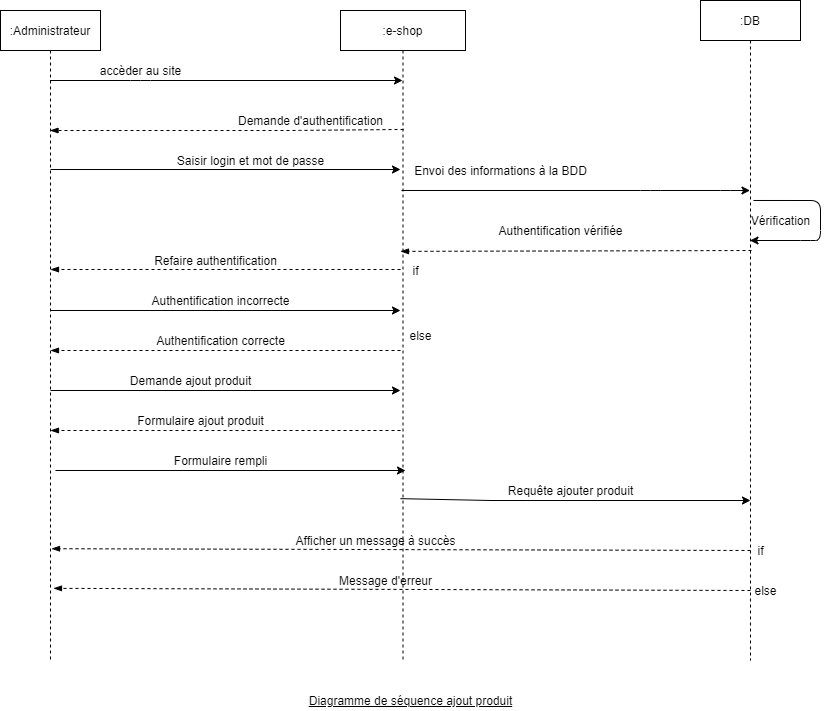

The diagram above was exported from draw.io. Its source (the exported page's mxGraphModel, read from the mxfile embedded in the PNG):
<mxGraphModel dx="1422" dy="705" grid="1" gridSize="10" guides="1" tooltips="1" connect="1" arrows="1" fold="1" page="1" pageScale="1" pageWidth="850" pageHeight="1100" math="0" shadow="0">
  <root>
    <mxCell id="0" />
    <mxCell id="1" parent="0" />
    <mxCell id="3nuBFxr9cyL0pnOWT2aG-1" value=":Administrateur" style="shape=umlLifeline;perimeter=lifelinePerimeter;container=1;collapsible=0;recursiveResize=0;rounded=0;shadow=0;strokeWidth=1;" parent="1" vertex="1">
      <mxGeometry x="30" y="80" width="100" height="650" as="geometry" />
    </mxCell>
    <mxCell id="HPemXVLmEF8Vh4gb6zKd-1" value=":DB" style="shape=umlLifeline;perimeter=lifelinePerimeter;container=1;collapsible=0;recursiveResize=0;rounded=0;shadow=0;strokeWidth=1;" parent="1" vertex="1">
      <mxGeometry x="730" y="70" width="100" height="660" as="geometry" />
    </mxCell>
    <mxCell id="HPemXVLmEF8Vh4gb6zKd-5" value=":e-shop" style="shape=umlLifeline;perimeter=lifelinePerimeter;container=1;collapsible=0;recursiveResize=0;rounded=0;shadow=0;strokeWidth=1;" parent="1" vertex="1">
      <mxGeometry x="370" y="80" width="125" height="650" as="geometry" />
    </mxCell>
    <mxCell id="bfTk2mxs0NrBwL4LhYtA-23" value="Afficher un message à succès" style="text;html=1;align=center;verticalAlign=middle;resizable=0;points=[];autosize=1;strokeColor=none;" vertex="1" parent="HPemXVLmEF8Vh4gb6zKd-5">
      <mxGeometry x="-55" y="520" width="180" height="20" as="geometry" />
    </mxCell>
    <mxCell id="HPemXVLmEF8Vh4gb6zKd-22" value="&lt;u&gt;Diagramme de séquence ajout produit&lt;/u&gt;" style="text;html=1;align=center;verticalAlign=middle;resizable=0;points=[];autosize=1;" parent="1" vertex="1">
      <mxGeometry x="330" y="760" width="220" height="20" as="geometry" />
    </mxCell>
    <mxCell id="HPemXVLmEF8Vh4gb6zKd-27" value="" style="endArrow=classic;html=1;" parent="1" source="3nuBFxr9cyL0pnOWT2aG-1" edge="1" target="HPemXVLmEF8Vh4gb6zKd-5">
      <mxGeometry width="50" height="50" relative="1" as="geometry">
        <mxPoint x="210" y="200" as="sourcePoint" />
        <mxPoint x="260" y="150" as="targetPoint" />
        <Array as="points">
          <mxPoint x="170" y="150" />
        </Array>
      </mxGeometry>
    </mxCell>
    <mxCell id="HPemXVLmEF8Vh4gb6zKd-30" value="" style="endArrow=classic;html=1;" parent="1" target="HPemXVLmEF8Vh4gb6zKd-1" edge="1">
      <mxGeometry width="50" height="50" relative="1" as="geometry">
        <mxPoint x="431" y="260" as="sourcePoint" />
        <mxPoint x="620" y="250" as="targetPoint" />
        <Array as="points">
          <mxPoint x="680" y="260" />
          <mxPoint x="760" y="260" />
        </Array>
      </mxGeometry>
    </mxCell>
    <mxCell id="HPemXVLmEF8Vh4gb6zKd-35" value="accèder au site" style="text;html=1;align=center;verticalAlign=middle;resizable=0;points=[];autosize=1;" parent="1" vertex="1">
      <mxGeometry x="120" y="130" width="100" height="20" as="geometry" />
    </mxCell>
    <mxCell id="HPemXVLmEF8Vh4gb6zKd-36" value="Demande d'authentification" style="text;html=1;align=center;verticalAlign=middle;resizable=0;points=[];autosize=1;" parent="1" vertex="1">
      <mxGeometry x="260" y="180" width="160" height="20" as="geometry" />
    </mxCell>
    <mxCell id="HPemXVLmEF8Vh4gb6zKd-37" value="Envoi des informations à la BDD" style="text;html=1;align=center;verticalAlign=middle;resizable=0;points=[];autosize=1;" parent="1" vertex="1">
      <mxGeometry x="435" y="230" width="190" height="20" as="geometry" />
    </mxCell>
    <mxCell id="HPemXVLmEF8Vh4gb6zKd-38" value="Saisir login et mot de passe" style="text;html=1;align=center;verticalAlign=middle;resizable=0;points=[];autosize=1;" parent="1" vertex="1">
      <mxGeometry x="200" y="220" width="160" height="20" as="geometry" />
    </mxCell>
    <mxCell id="bfTk2mxs0NrBwL4LhYtA-1" value="" style="endArrow=blockThin;dashed=1;html=1;endFill=1;exitX=0.504;exitY=0.183;exitDx=0;exitDy=0;exitPerimeter=0;" edge="1" parent="1" source="HPemXVLmEF8Vh4gb6zKd-5" target="3nuBFxr9cyL0pnOWT2aG-1">
      <mxGeometry width="50" height="50" relative="1" as="geometry">
        <mxPoint x="420" y="200" as="sourcePoint" />
        <mxPoint x="450" y="340" as="targetPoint" />
        <Array as="points">
          <mxPoint x="320" y="200" />
          <mxPoint x="240" y="200" />
        </Array>
      </mxGeometry>
    </mxCell>
    <mxCell id="bfTk2mxs0NrBwL4LhYtA-2" value="" style="endArrow=classic;html=1;exitX=0.53;exitY=0.303;exitDx=0;exitDy=0;exitPerimeter=0;" edge="1" parent="1" source="HPemXVLmEF8Vh4gb6zKd-1" target="HPemXVLmEF8Vh4gb6zKd-1">
      <mxGeometry width="50" height="50" relative="1" as="geometry">
        <mxPoint x="400" y="390" as="sourcePoint" />
        <mxPoint x="850" y="410" as="targetPoint" />
        <Array as="points">
          <mxPoint x="850" y="270" />
          <mxPoint x="850" y="310" />
          <mxPoint x="840" y="310" />
        </Array>
      </mxGeometry>
    </mxCell>
    <mxCell id="bfTk2mxs0NrBwL4LhYtA-3" value="" style="endArrow=blockThin;dashed=1;html=1;entryX=0.49;entryY=0.325;entryDx=0;entryDy=0;entryPerimeter=0;endFill=1;exitX=0.5;exitY=0.323;exitDx=0;exitDy=0;exitPerimeter=0;" edge="1" parent="1">
      <mxGeometry width="50" height="50" relative="1" as="geometry">
        <mxPoint x="781" y="320" as="sourcePoint" />
        <mxPoint x="430" y="320.88" as="targetPoint" />
      </mxGeometry>
    </mxCell>
    <mxCell id="bfTk2mxs0NrBwL4LhYtA-4" value="Authentification vérifiée" style="text;html=1;align=center;verticalAlign=middle;resizable=0;points=[];autosize=1;strokeColor=none;" vertex="1" parent="1">
      <mxGeometry x="520" y="290" width="140" height="20" as="geometry" />
    </mxCell>
    <mxCell id="bfTk2mxs0NrBwL4LhYtA-5" value="" style="endArrow=blockThin;dashed=1;html=1;endFill=1;" edge="1" parent="1">
      <mxGeometry width="50" height="50" relative="1" as="geometry">
        <mxPoint x="430" y="500" as="sourcePoint" />
        <mxPoint x="80" y="500" as="targetPoint" />
      </mxGeometry>
    </mxCell>
    <mxCell id="bfTk2mxs0NrBwL4LhYtA-8" value="Refaire authentification" style="text;html=1;align=center;verticalAlign=middle;resizable=0;points=[];autosize=1;strokeColor=none;" vertex="1" parent="1">
      <mxGeometry x="175" y="320" width="140" height="20" as="geometry" />
    </mxCell>
    <mxCell id="bfTk2mxs0NrBwL4LhYtA-6" value="Authentification incorrecte" style="text;html=1;align=center;verticalAlign=middle;resizable=0;points=[];autosize=1;strokeColor=none;" vertex="1" parent="1">
      <mxGeometry x="175" y="360" width="150" height="20" as="geometry" />
    </mxCell>
    <mxCell id="bfTk2mxs0NrBwL4LhYtA-10" value="Vérification" style="text;html=1;align=center;verticalAlign=middle;resizable=0;points=[];autosize=1;strokeColor=none;" vertex="1" parent="1">
      <mxGeometry x="775" y="280" width="70" height="20" as="geometry" />
    </mxCell>
    <mxCell id="bfTk2mxs0NrBwL4LhYtA-11" value="if" style="text;html=1;align=center;verticalAlign=middle;resizable=0;points=[];autosize=1;strokeColor=none;" vertex="1" parent="1">
      <mxGeometry x="435" y="330" width="20" height="20" as="geometry" />
    </mxCell>
    <mxCell id="bfTk2mxs0NrBwL4LhYtA-12" value="else" style="text;html=1;align=center;verticalAlign=middle;resizable=0;points=[];autosize=1;strokeColor=none;" vertex="1" parent="1">
      <mxGeometry x="430" y="395" width="40" height="20" as="geometry" />
    </mxCell>
    <mxCell id="bfTk2mxs0NrBwL4LhYtA-13" value="" style="endArrow=blockThin;dashed=1;html=1;endFill=1;" edge="1" parent="1">
      <mxGeometry width="50" height="50" relative="1" as="geometry">
        <mxPoint x="430" y="420" as="sourcePoint" />
        <mxPoint x="80" y="420" as="targetPoint" />
      </mxGeometry>
    </mxCell>
    <mxCell id="bfTk2mxs0NrBwL4LhYtA-15" value="" style="endArrow=blockThin;dashed=1;html=1;endFill=1;" edge="1" parent="1">
      <mxGeometry width="50" height="50" relative="1" as="geometry">
        <mxPoint x="430" y="339" as="sourcePoint" />
        <mxPoint x="80" y="339" as="targetPoint" />
      </mxGeometry>
    </mxCell>
    <mxCell id="bfTk2mxs0NrBwL4LhYtA-16" value="" style="endArrow=classic;html=1;" edge="1" parent="1">
      <mxGeometry width="50" height="50" relative="1" as="geometry">
        <mxPoint x="80" y="460" as="sourcePoint" />
        <mxPoint x="430" y="460" as="targetPoint" />
        <Array as="points">
          <mxPoint x="170.5" y="460" />
        </Array>
      </mxGeometry>
    </mxCell>
    <mxCell id="bfTk2mxs0NrBwL4LhYtA-17" value="" style="endArrow=classic;html=1;" edge="1" parent="1">
      <mxGeometry width="50" height="50" relative="1" as="geometry">
        <mxPoint x="80" y="380" as="sourcePoint" />
        <mxPoint x="430" y="380" as="targetPoint" />
        <Array as="points">
          <mxPoint x="170.5" y="380" />
        </Array>
      </mxGeometry>
    </mxCell>
    <mxCell id="bfTk2mxs0NrBwL4LhYtA-18" value="" style="endArrow=classic;html=1;" edge="1" parent="1">
      <mxGeometry width="50" height="50" relative="1" as="geometry">
        <mxPoint x="80" y="239" as="sourcePoint" />
        <mxPoint x="430" y="239" as="targetPoint" />
        <Array as="points">
          <mxPoint x="170.5" y="239" />
        </Array>
      </mxGeometry>
    </mxCell>
    <mxCell id="bfTk2mxs0NrBwL4LhYtA-19" value="" style="endArrow=classic;html=1;exitX=0.48;exitY=0.751;exitDx=0;exitDy=0;exitPerimeter=0;" edge="1" parent="1" source="HPemXVLmEF8Vh4gb6zKd-5">
      <mxGeometry width="50" height="50" relative="1" as="geometry">
        <mxPoint x="440" y="570" as="sourcePoint" />
        <mxPoint x="780" y="570" as="targetPoint" />
        <Array as="points">
          <mxPoint x="520.5" y="570" />
        </Array>
      </mxGeometry>
    </mxCell>
    <mxCell id="bfTk2mxs0NrBwL4LhYtA-20" value="" style="endArrow=blockThin;dashed=1;html=1;endFill=1;entryX=0.51;entryY=0.828;entryDx=0;entryDy=0;entryPerimeter=0;" edge="1" parent="1" target="3nuBFxr9cyL0pnOWT2aG-1">
      <mxGeometry width="50" height="50" relative="1" as="geometry">
        <mxPoint x="780" y="620" as="sourcePoint" />
        <mxPoint x="430" y="620" as="targetPoint" />
      </mxGeometry>
    </mxCell>
    <mxCell id="bfTk2mxs0NrBwL4LhYtA-21" value="" style="endArrow=blockThin;dashed=1;html=1;endFill=1;entryX=0.53;entryY=0.889;entryDx=0;entryDy=0;entryPerimeter=0;" edge="1" parent="1" target="3nuBFxr9cyL0pnOWT2aG-1">
      <mxGeometry width="50" height="50" relative="1" as="geometry">
        <mxPoint x="780" y="660" as="sourcePoint" />
        <mxPoint x="430" y="660" as="targetPoint" />
      </mxGeometry>
    </mxCell>
    <mxCell id="bfTk2mxs0NrBwL4LhYtA-22" value="Requête ajouter produit" style="text;html=1;align=center;verticalAlign=middle;resizable=0;points=[];autosize=1;strokeColor=none;" vertex="1" parent="1">
      <mxGeometry x="530" y="550" width="140" height="20" as="geometry" />
    </mxCell>
    <mxCell id="bfTk2mxs0NrBwL4LhYtA-24" value="Message d'erreur" style="text;html=1;align=center;verticalAlign=middle;resizable=0;points=[];autosize=1;strokeColor=none;" vertex="1" parent="1">
      <mxGeometry x="360" y="640" width="110" height="20" as="geometry" />
    </mxCell>
    <mxCell id="bfTk2mxs0NrBwL4LhYtA-25" value="Authentification correcte" style="text;html=1;align=center;verticalAlign=middle;resizable=0;points=[];autosize=1;strokeColor=none;" vertex="1" parent="1">
      <mxGeometry x="180" y="400" width="140" height="20" as="geometry" />
    </mxCell>
    <mxCell id="bfTk2mxs0NrBwL4LhYtA-26" value="Demande ajout produit" style="text;html=1;align=center;verticalAlign=middle;resizable=0;points=[];autosize=1;strokeColor=none;" vertex="1" parent="1">
      <mxGeometry x="150" y="440" width="140" height="20" as="geometry" />
    </mxCell>
    <mxCell id="bfTk2mxs0NrBwL4LhYtA-27" value="Formulaire ajout produit" style="text;html=1;align=center;verticalAlign=middle;resizable=0;points=[];autosize=1;strokeColor=none;" vertex="1" parent="1">
      <mxGeometry x="160" y="480" width="140" height="20" as="geometry" />
    </mxCell>
    <mxCell id="bfTk2mxs0NrBwL4LhYtA-28" value="Formulaire rempli" style="text;html=1;align=center;verticalAlign=middle;resizable=0;points=[];autosize=1;strokeColor=none;" vertex="1" parent="1">
      <mxGeometry x="195" y="520" width="110" height="20" as="geometry" />
    </mxCell>
    <mxCell id="bfTk2mxs0NrBwL4LhYtA-30" value="" style="endArrow=classic;html=1;" edge="1" parent="1">
      <mxGeometry width="50" height="50" relative="1" as="geometry">
        <mxPoint x="85" y="540" as="sourcePoint" />
        <mxPoint x="435" y="540" as="targetPoint" />
        <Array as="points">
          <mxPoint x="175.5" y="540" />
        </Array>
      </mxGeometry>
    </mxCell>
    <mxCell id="bfTk2mxs0NrBwL4LhYtA-31" value="if" style="text;html=1;align=center;verticalAlign=middle;resizable=0;points=[];autosize=1;strokeColor=none;" vertex="1" parent="1">
      <mxGeometry x="780" y="610" width="20" height="20" as="geometry" />
    </mxCell>
    <mxCell id="bfTk2mxs0NrBwL4LhYtA-32" value="else" style="text;html=1;align=center;verticalAlign=middle;resizable=0;points=[];autosize=1;strokeColor=none;" vertex="1" parent="1">
      <mxGeometry x="775" y="650" width="40" height="20" as="geometry" />
    </mxCell>
  </root>
</mxGraphModel>